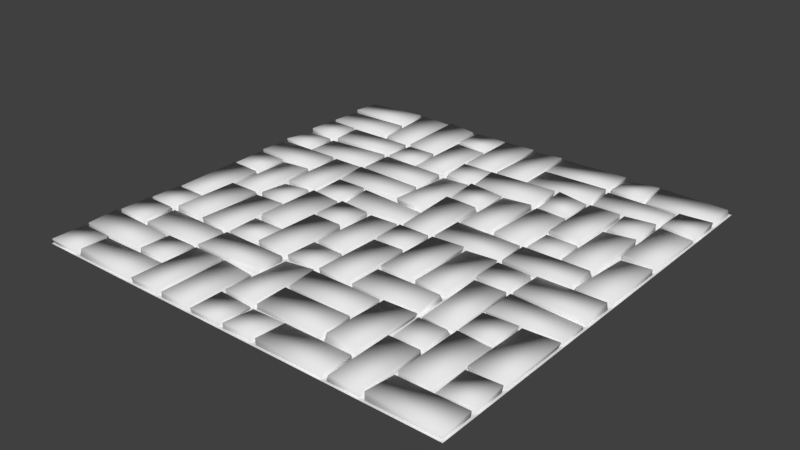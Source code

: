 # Source: Floor_4x4_LOD1.blend  (saved by Blender 2.79.0; exported with 4.5.12 LTS)
import bpy
from mathutils import Matrix  # noqa: F401  (used for matrix-valued properties, if any)

bpy.ops.wm.read_factory_settings(use_empty=True)
scene = bpy.context.scene
scene.name = 'Scene'

# ---- collections
col_collection_1 = bpy.data.collections.new('Collection 1'); scene.collection.children.link(col_collection_1)

# ---- world
world_world = bpy.data.worlds.new('World'); scene.world = world_world
world_world.color = (0.05088, 0.05088, 0.05088)
world_world.use_sun_shadow = False
world_world.sun_shadow_jitter_overblur = 0.0
world_world.cycles.sampling_method = 'MANUAL'

# ---- meshes
me_plane_001 = bpy.data.meshes.new('Plane.001')
me_plane_001.from_pydata([(-4.0, -4.0, 0.0), (4.0, -4.0, 0.0), (-4.0, 4.0, 0.0), (4.0, 4.0, 0.0)], [], [(0, 1, 3, 2)])
_uv = me_plane_001.uv_layers.new(name='UVMap')
_uv.uv.foreach_set('vector', [0.0001, 9.998e-05, 0.9999, 9.998e-05, 0.9999, 0.9999, 9.998e-05, 0.9999])
me_plane_001.use_remesh_preserve_volume = False
me_plane_001.use_remesh_preserve_attributes = False
me_plane_001.use_mirror_vertex_groups = False
me_plane_001.update()
me_plane = bpy.data.meshes.new('Plane')
me_plane.from_pydata([(-0.51, -0.51, 0.0), (-0.51, -0.01, 0.0), (-0.5113, 0.5113, 0.0), (-0.4894, -0.51, 0.0), (-0.01, 0.01, 0.0), (-0.009305, 0.9893, 0.0), (0.49, -0.51, 0.0), (0.49, 0.01, 0.0), (0.49, 0.51, 0.0), (-0.5113, 0.6554, 0.0), (-0.5113, 0.9887, 0.0), (-0.8221, 0.5113, 0.0), (-0.8446, 0.5113, 0.0), (-0.6779, 0.6779, 0.0), (-0.6779, 0.8446, 0.0), (-0.6779, 0.9887, 0.0), (-0.9887, 0.9887, 0.0), (-0.9887, 0.8446, 0.0), (-0.6779, 0.8221, 0.0), (-0.9887, 0.8221, 0.0), (-0.8221, 0.6554, 0.0), (-0.9887, 0.6779, 0.0), (-0.6554, 0.9887, 0.0), (-0.8446, 0.6554, 0.0), (-0.9887, 0.6554, 0.0), (-0.9887, 0.5113, 0.0), (-0.49, 0.49, 0.0), (-0.5113, 0.6779, 0.0), (-0.6554, 0.6779, 0.0), (-0.51, -0.8433, 0.0), (-0.51, -0.6767, 0.0), (-0.51, -0.1767, 0.0), (-0.49, 0.3433, 0.0), (-0.156, 0.9893, 0.0), (-0.3426, 0.9893, 0.0), (-0.1561, -0.51, 0.0), (-0.01, -0.3433, 0.0), (-0.01, 0.1767, 0.0), (0.51, 0.6767, 0.0), (0.49, 0.8433, 0.0), (0.49, -0.8433, 0.0), (0.49, -0.3433, 0.0), (0.49, 0.1567, 0.0), (-0.6767, -0.49, 0.0), (-0.8433, -0.49, 0.0), (-0.1767, -0.49, 0.0), (-0.3233, -0.49, 0.0), (-0.3433, 0.01, 0.0), (-0.009305, 0.676, 0.0), (0.3233, -0.51, 0.0), (0.1567, -0.49, 0.0), (0.1567, 0.01, 0.0), (0.3433, 0.51, 0.0), (0.8233, -0.49, 0.0), (0.6567, -0.49, 0.0), (0.8233, 0.01, 0.0), (0.8233, 0.51, 0.0), (0.6767, 0.1767, 0.0), (0.6567, 0.3433, 0.0), (0.8233, 0.1767, 0.0), (0.8433, 0.3433, 0.0), (0.6767, -0.1567, 0.0), (0.6767, -0.8233, 0.0), (0.8233, -0.8233, 0.0), (0.8433, -0.6567, 0.0), (0.1567, 0.3433, 0.0), (0.3233, 0.1767, 0.0), (0.1567, -0.1567, 0.0), (0.3233, -0.8233, 0.0), (0.3233, -0.6567, 0.0), (-0.1567, 0.1767, 0.0), (-0.1767, 0.3433, 0.0), (-0.3433, -0.3233, 0.0), (-0.3233, -0.1567, 0.0), (-0.1767, -0.1567, 0.0), (-0.1761, -0.6767, 0.0), (-0.3427, -0.6767, 0.0), (-0.8233, 0.3433, 0.0), (-0.6767, 0.1767, 0.0), (-0.8433, -0.3233, 0.0), (-0.8233, -0.1567, 0.0), (-0.6767, -0.1567, 0.0), (-0.8433, -0.6567, 0.0), (-0.6767, -0.8233, 0.0), (-0.6767, -0.6767, 0.0), (0.1567, 0.6767, 0.0), (-0.3426, 0.676, 0.0), (-0.176, 0.8226, 0.0), (0.6567, 0.8433, 0.0), (0.8233, 0.6767, 0.0), (-0.3226, 0.9893, 0.0), (-0.4893, 0.9893, 0.0), (-0.4893, 0.676, 0.0), (-0.3226, 0.8226, 0.0), (-0.176, 0.5093, 0.0), (-0.3226, 0.5093, 0.0), (-0.3226, 0.8426, 0.0), (-0.156, 0.676, 0.0), (-0.3426, 0.656, 0.0), (-0.01, 0.49, 0.0), (-0.176, 0.9893, 0.0), (-0.1767, 0.49, 0.0), (-0.156, 0.656, 0.0), (-0.176, 0.8426, 0.0), (-0.51, 0.3433, 0.0), (-0.009305, 0.656, 0.0), (-0.1567, 0.49, 0.0), (0.01, 0.3433, 0.0), (0.01, 0.51, 0.0), (-0.01, 0.1567, 0.0), (-0.1767, 0.3233, 0.0), (-0.1767, 0.1767, 0.0), (-0.009305, 0.5093, 0.0), (-0.156, 0.5093, 0.0), (0.01, 0.6767, 0.0), (-0.4893, 0.5093, 0.0), (-0.4893, 0.656, 0.0), (-0.3426, 0.5093, 0.0), (-0.51, 0.3233, 0.0), (-0.51, 0.49, 0.0), (-0.8433, 0.3433, 0.0), (-0.8233, 0.49, 0.0), (-0.6767, 0.3233, 0.0), (-0.99, 0.49, 0.0), (-0.8433, 0.49, 0.0), (-0.99, 0.3433, 0.0), (-0.99, 0.3233, 0.0), (-0.6767, 0.1567, 0.0), (-0.99, 0.1767, 0.0), (-0.6567, 0.3233, 0.0), (-0.8233, 0.1567, 0.0), (-0.8433, 0.01, 0.0), (-0.8433, 0.1567, 0.0), (-0.6567, -0.01, 0.0), (-0.8433, -0.0113, 0.0), (-0.6767, -0.1767, 0.0), (-0.99, 0.01, 0.0), (-0.99, 0.1567, 0.0), (-0.99, -0.01, 0.0), (-0.8233, -0.1767, 0.0), (-0.99, -0.3233, 0.0), (-0.8433, -0.3433, 0.0), (-0.99, -0.49, 0.0), (-0.99, -0.3433, 0.0), (-0.8233, -0.49, 0.0), (-0.8433, -0.51, 0.0), (-0.6567, -0.1767, 0.0), (-0.8233, -0.51, 0.0), (-0.99, -0.6567, 0.0), (-0.99, -0.51, 0.0), (-0.99, -0.6767, 0.0), (-0.99, -0.8233, 0.0), (-0.6567, -0.6767, 0.0), (-0.8433, -0.8433, 0.0), (-0.8233, -0.6567, 0.0), (-0.99, -0.99, 0.0), (-0.99, -0.8433, 0.0), (-0.8433, -0.99, 0.0), (-0.8233, -0.8433, 0.0), (-0.51, -0.99, 0.0), (-0.51, -0.8233, 0.0), (-0.8233, -0.99, 0.0), (-0.6567, -0.8233, 0.0), (-0.1761, -0.99, 0.0), (-0.51, -0.6567, 0.0), (-0.3427, -0.99, 0.0), (-0.51, -0.49, 0.0), (-0.6567, -0.49, 0.0), (-0.49, -0.49, 0.0), (-0.49, -0.3233, 0.0), (-0.51, -0.1567, 0.0), (-0.6567, -0.1567, 0.0), (-0.51, 0.01, 0.0), (-0.6567, 0.01, 0.0), (-0.49, 0.01, 0.0), (-0.49, 0.1767, 0.0), (-0.49, 0.3233, 0.0), (-0.49, 0.1567, 0.0), (-0.3433, 0.1567, 0.0), (-0.3233, 0.01, 0.0), (-0.49, -0.01, 0.0), (-0.3233, 0.1567, 0.0), (-0.01, -0.01, 0.0), (-0.1767, -0.01, 0.0), (-0.3233, -0.01, 0.0), (-0.1567, -0.01, 0.0), (-0.3433, -0.01, 0.0), (-0.1767, -0.1767, 0.0), (-0.49, -0.3433, 0.0), (-0.3233, -0.1767, 0.0), (-0.4894, -0.6767, 0.0), (-0.3433, -0.49, 0.0), (-0.3433, -0.3433, 0.0), (-0.1567, -0.3433, 0.0), (-0.4894, -0.99, 0.0), (-0.3227, -0.99, 0.0), (-0.4894, -0.6567, 0.0), (-0.3227, -0.6767, 0.0), (-0.1561, -0.99, 0.0), (-0.1561, -0.8433, 0.0), (-0.009405, -0.8433, 0.0), (-0.009405, -0.99, 0.0), (-0.1561, -0.8233, 0.0), (-0.009405, -0.51, 0.0), (-0.1761, -0.51, 0.0), (-0.009405, -0.8233, 0.0), (-0.1761, -0.6567, 0.0), (0.01, -0.6567, 0.0), (-0.01, -0.49, 0.0), (0.01, -0.8233, 0.0), (-0.1567, -0.49, 0.0), (0.01, -0.49, 0.0), (-0.01, -0.3233, 0.0), (-0.1567, -0.3233, 0.0), (0.01, -0.1567, 0.0), (0.01, 0.01, 0.0), (0.1567, 0.99, 0.0), (0.01, 0.99, 0.0), (0.01, 0.6567, 0.0), (0.1767, 0.8433, 0.0), (0.1767, 0.6767, 0.0), (0.51, 0.8433, 0.0), (0.49, 0.99, 0.0), (0.1767, 0.8233, 0.0), (0.1767, 0.99, 0.0), (0.6567, 0.99, 0.0), (0.51, 0.8233, 0.0), (0.51, 0.99, 0.0), (0.6767, 0.8433, 0.0), (0.99, 0.8433, 0.0), (0.99, 0.99, 0.0), (0.6767, 0.99, 0.0), (0.8233, 0.8233, 0.0), (0.49, 0.6767, 0.0), (0.49, 0.8233, 0.0), (0.8233, 0.6567, 0.0), (0.8433, 0.8233, 0.0), (0.6567, 0.6567, 0.0), (0.49, 0.6567, 0.0), (0.3433, 0.6567, 0.0), (0.49, 0.49, 0.0), (0.51, 0.6567, 0.0), (0.3233, 0.51, 0.0), (0.3233, 0.6567, 0.0), (0.1567, 0.49, 0.0), (0.01, 0.49, 0.0), (0.3233, 0.49, 0.0), (0.01, 0.3233, 0.0), (0.1767, 0.49, 0.0), (0.1567, 0.3233, 0.0), (0.1767, 0.01, 0.0), (0.01, -0.01, 0.0), (0.1767, 0.1767, 0.0), (0.3433, 0.49, 0.0), (0.1767, 0.1567, 0.0), (0.49, -0.01, 0.0), (0.49, 0.1767, 0.0), (0.3233, -0.01, 0.0), (0.1567, -0.01, 0.0), (0.3433, 0.1767, 0.0), (0.01, -0.1767, 0.0), (0.1767, -0.01, 0.0), (0.1567, -0.1767, 0.0), (0.01, -0.51, 0.0), (0.1767, -0.3433, 0.0), (0.01, -0.6767, 0.0), (0.1767, -0.49, 0.0), (0.3433, -0.51, 0.0), (0.3233, -0.6767, 0.0), (0.01, -0.8433, 0.0), (0.1567, -0.8433, 0.0), (0.1567, -0.99, 0.0), (0.1767, -0.8433, 0.0), (0.49, -0.99, 0.0), (0.49, -0.8233, 0.0), (0.1767, -0.99, 0.0), (0.3433, -0.8233, 0.0), (0.51, -0.6567, 0.0), (0.49, -0.49, 0.0), (0.51, -0.49, 0.0), (0.49, -0.3233, 0.0), (0.1767, -0.3233, 0.0), (0.3233, -0.3233, 0.0), (0.3433, -0.01, 0.0), (0.3433, -0.3233, 0.0), (0.51, -0.1567, 0.0), (0.51, 0.01, 0.0), (0.51, 0.3433, 0.0), (0.51, 0.1767, 0.0), (0.51, 0.3233, 0.0), (0.6767, 0.51, 0.0), (0.6767, 0.6567, 0.0), (0.6767, 0.49, 0.0), (0.8433, 0.6767, 0.0), (0.8433, 0.6567, 0.0), (0.99, 0.6767, 0.0), (0.99, 0.8233, 0.0), (0.99, 0.3433, 0.0), (0.99, 0.6567, 0.0), (0.8233, 0.49, 0.0), (0.6567, 0.3233, 0.0), (0.6567, 0.1767, 0.0), (0.8433, 0.3233, 0.0), (0.8233, 0.1567, 0.0), (0.51, 0.1567, 0.0), (0.6767, -0.01, 0.0), (0.51, -0.01, 0.0), (0.8433, 0.01, 0.0), (0.99, 0.01, 0.0), (0.99, 0.3233, 0.0), (0.99, -0.1567, 0.0), (0.99, -0.01, 0.0), (0.6567, -0.01, 0.0), (0.6567, -0.1567, 0.0), (0.51, -0.1767, 0.0), (0.6567, -0.1767, 0.0), (0.6767, -0.49, 0.0), (0.51, -0.51, 0.0), (0.6767, -0.3233, 0.0), (0.6767, -0.1767, 0.0), (0.6767, -0.3433, 0.0), (0.99, -0.3233, 0.0), (0.99, -0.1767, 0.0), (0.8233, -0.3433, 0.0), (0.6767, -0.51, 0.0), (0.8433, -0.3433, 0.0), (0.99, -0.6567, 0.0), (0.8233, -0.51, 0.0), (0.99, -0.3433, 0.0), (0.6567, -0.51, 0.0), (0.6567, -0.6567, 0.0), (0.8433, -0.6767, 0.0), (0.51, -0.6767, 0.0), (0.01, -0.9895, 0.0), (0.6567, -0.6767, 0.0), (0.6567, -0.99, 0.0), (0.51, -0.99, 0.0), (0.6767, -0.8433, 0.0), (0.99, -0.99, 0.0), (0.99, -0.8433, 0.0), (0.6767, -0.99, 0.0), (0.8433, -0.8233, 0.0), (0.99, -0.8233, 0.0), (0.99, -0.6767, 0.0), (-0.9882, -0.8421, 0.02628), (-0.9871, -1.003, 0.02702), (0.997, -0.9971, 0.02227), (0.9833, 0.8522, 0.02379), (0.9824, 0.9959, 0.01973), (-0.6854, 0.9849, 0.03304), (-0.9944, 0.9904, 0.01605), (-0.99, 0.6565, 0.02515), (-0.9865, 0.5088, 0.03283), (-0.9901, 0.1588, 0.0239), (-0.9866, -0.003327, 0.02322), (-0.989, -0.3437, 0.0234), (-0.9902, -0.4898, 0.02473), (-0.5083, -0.9916, 0.02514), (-0.01162, -0.5048, 0.02195), (0.4909, -0.9971, 0.01593), (0.9906, -0.6654, 0.01905), (0.9953, -0.1592, 0.02684), (0.9836, -0.007269, 0.02783), (0.9839, 0.3367, 0.0264), (0.661, 0.9951, 0.02684), (0.5004, 0.9933, 0.01475), (0.1554, 0.9916, 0.02941), (0.01346, 0.989, 0.02024), (-0.4796, 0.6451, 0.02724), (-0.4901, 0.5083, 0.02684), (-0.5109, 0.9887, 0.02587), (-0.6638, 0.9847, 0.03219), (-0.9902, 0.8438, 0.02892), (-0.9831, 0.8191, 0.02337), (-0.9888, 0.6776, 0.02523), (-0.8488, 0.4832, 0.02369), (-0.9846, 0.4919, 0.01534), (-0.6702, 0.8519, 0.02973), (-0.6788, 0.6757, 0.02113), (-0.6763, 0.8267, 0.02751), (-0.8212, 0.5098, 0.02343), (-0.8297, 0.6541, 0.02198), (-0.8453, 0.506, 0.02128), (-0.8446, 0.6554, 0.025), (-0.5029, 0.5199, 0.03239), (-0.5111, 0.6552, 0.025), (-0.5066, 0.6722, 0.01454), (-0.6459, 0.6848, 0.02686), (-0.3336, 0.5034, 0.03114), (-0.9852, -0.5112, 0.03091), (-0.9974, -0.6525, 0.02456), (-0.9954, -0.6799, 0.03242), (-0.9899, -0.8232, 0.02833), (0.5195, -0.9908, 0.02921), (0.6618, -0.9977, 0.02801), (0.675, -0.987, 0.03462), (0.9957, 0.65, 0.01682), (0.9989, 0.6756, 0.02355), (0.9903, 0.8363, 0.02406), (-0.9908, 0.3342, 0.0337), (-0.9896, 0.3214, 0.02491), (-0.9969, 0.1792, 0.02603), (-0.9904, -0.009779, 0.02482), (-0.9923, -0.3277, 0.0178), (-0.8436, -0.9975, 0.02034), (-0.8145, -0.9856, 0.03547), (-0.001534, -0.9899, 0.0231), (-0.004603, -0.8427, 0.0154), (0.000572, -0.828, 0.02793), (0.1703, -0.985, 0.02359), (0.9907, -0.8407, 0.02386), (0.9947, -0.8158, 0.02265), (0.9922, -0.6716, 0.02918), (0.9968, -0.335, 0.0245), (0.9958, -0.3176, 0.02011), (0.9902, -0.1846, 0.01463), (0.995, 0.01268, 0.02565), (0.9914, 0.318, 0.02642), (0.6721, 0.9885, 0.0291), (0.4892, 1.001, 0.02476), (0.1692, 0.9904, 0.02484), (-0.4938, 0.9946, 0.03568), (-0.4955, 0.6709, 0.02671), (-0.5087, 0.4959, 0.02773), (-0.8209, 0.4797, 0.02055), (-0.008562, 0.509, 0.02607), (-0.1431, 0.5151, 0.02844), (-0.1745, 0.51, 0.02544), (-0.328, 0.5047, 0.02056), (-0.355, 0.9831, 0.02701), (-0.3422, 0.6805, 0.01972), (-0.1662, 0.8114, 0.02671), (-0.321, 0.8192, 0.02698), (-0.003818, 0.994, 0.02636), (-0.1578, 0.9881, 0.02595), (-0.006049, 0.6887, 0.02317), (-0.1555, 0.6785, 0.02602), (-0.4933, 0.3435, 0.0228), (-0.4897, 0.494, 0.02457), (-0.1767, 0.4858, 0.02634), (-0.1761, 0.3331, 0.02344), (-0.01366, 0.4855, 0.02349), (-0.0127, 0.1727, 0.03139), (-0.1554, 0.4924, 0.01131), (-0.1603, 0.1694, 0.03013), (-0.00142, 0.6499, 0.03091), (-0.1585, 0.6542, 0.02589), (-0.1679, 0.9932, 0.02248), (-0.3263, 0.9897, 0.02395), (-0.1755, 0.8495, 0.02183), (-0.3255, 0.8373, 0.0329), (-0.3431, 0.6558, 0.02544), (-0.5109, 0.3435, 0.02239), (-0.8282, 0.3393, 0.01939), (-0.8348, 0.341, 0.02127), (-0.6666, 0.1813, 0.02813), (-0.6783, 0.3235, 0.02601), (-0.8277, 0.1514, 0.01675), (-0.6755, 0.1513, 0.02747), (-0.8215, -0.1659, 0.0201), (-0.6751, -0.1558, 0.0241), (-0.8452, -0.01303, 0.02306), (-0.8516, 0.006271, 0.0259), (-0.8426, 0.156, 0.02339), (-0.8443, -0.3213, 0.0253), (-0.8451, -0.4936, 0.02204), (-0.8432, -0.3436, 0.02445), (-0.6774, -0.4895, 0.0254), (-0.817, -0.4899, 0.03671), (-0.8208, -0.1768, 0.02961), (-0.6751, -0.1764, 0.03013), (-0.8468, -0.5086, 0.02854), (-0.835, -0.6503, 0.02649), (-0.6776, -0.8255, 0.02359), (-0.6647, -0.6853, 0.0254), (-0.8492, -0.8395, 0.02464), (-0.5056, -0.8376, 0.01624), (-0.8324, -0.8451, 0.01997), (-0.5106, -0.8229, 0.0243), (-0.5088, -0.6765, 0.02535), (-0.6548, -0.8203, 0.02558), (-0.6554, -0.675, 0.02164), (-0.5109, -0.6565, 0.02407), (-0.5201, -0.5139, 0.02451), (-0.8245, -0.5061, 0.01876), (-0.8197, -0.6546, 0.02351), (-0.5091, -0.4893, 0.02411), (-0.5091, -0.1784, 0.02674), (-0.6703, -0.4875, 0.02599), (-0.6555, -0.1871, 0.02518), (-0.517, -0.1696, 0.02393), (-0.5098, -0.01944, 0.03445), (-0.6548, -0.01578, 0.01613), (-0.6603, -0.1524, 0.02452), (-0.4993, 0.01406, 0.02726), (-0.511, 0.3218, 0.02522), (-0.6561, 0.009211, 0.02504), (-0.6565, 0.3232, 0.02265), (-0.4875, 0.1761, 0.02296), (-0.4995, 0.3175, 0.03016), (-0.1757, 0.1852, 0.03059), (-0.1752, 0.3205, 0.02417), (-0.3416, 0.01166, 0.02555), (-0.4904, 0.00995, 0.01848), (-0.4837, 0.158, 0.0276), (-0.3445, 0.1626, 0.02505), (-0.01989, 0.02047, 0.02094), (-0.01588, 0.1515, 0.01307), (-0.3121, 0.007958, 0.02158), (-0.3227, 0.154, 0.02461), (-0.1766, -0.008243, 0.02512), (-0.3202, -0.002971, 0.03013), (-0.3248, -0.1533, 0.03139), (-0.1789, -0.1543, 0.0207), (-0.4818, -0.01066, 0.03555), (-0.3423, -0.01045, 0.02387), (-0.4906, -0.3156, 0.03384), (-0.3444, -0.3218, 0.02515), (-0.1822, -0.4891, 0.0235), (-0.3289, -0.4899, 0.03444), (-0.3242, -0.1739, 0.03148), (-0.1805, -0.1732, 0.02933), (-0.3489, -0.4988, 0.02169), (-0.4859, -0.5015, 0.02927), (-0.5028, -0.3415, 0.02005), (-0.3354, -0.3461, 0.02373), (-0.3432, -0.9888, 0.0248), (-0.4992, -0.9922, 0.02193), (-0.4881, -0.6773, 0.02581), (-0.3418, -0.6765, 0.02686), (-0.1722, -0.9871, 0.02138), (-0.3232, -0.9898, 0.0249), (-0.1727, -0.685, 0.02004), (-0.3242, -0.6768, 0.02544), (-0.1597, -0.994, 0.01983), (-0.1551, -0.8442, 0.02408), (-0.1534, -0.5131, 0.01078), (-0.1572, -0.8239, 0.02367), (-0.4907, -0.5104, 0.02643), (-0.1817, -0.5074, 0.02258), (-0.4914, -0.6679, 0.03393), (-0.1713, -0.6524, 0.03594), (-0.01496, -0.4853, 0.02349), (-0.01184, -0.3451, 0.02222), (-0.1659, -0.491, 0.02479), (-0.1661, -0.3386, 0.01981), (-0.00889, -0.01078, 0.02414), (-0.008638, -0.33, 0.03046), (-0.1474, -0.01396, 0.02167), (-0.1552, -0.3257, 0.02639), (0.007439, 0.6808, 0.02321), (0.1645, 0.6774, 0.02587), (0.4899, 0.8502, 0.025), (0.1716, 0.8391, 0.02107), (0.5077, 0.8423, 0.02869), (0.6594, 0.8468, 0.02487), (0.6796, 0.8375, 0.01791), (0.5141, 0.683, 0.02355), (0.5079, 0.8128, 0.02461), (0.814, 0.6783, 0.03365), (0.8272, 0.8299, 0.0136), (0.4973, 0.6721, 0.03044), (0.4873, 0.827, 0.02958), (0.1684, 0.6773, 0.01933), (0.1745, 0.8253, 0.02447), (0.4914, 0.4973, 0.02213), (0.4968, 0.6521, 0.02288), (0.3506, 0.5011, 0.01948), (0.3499, 0.6672, 0.03263), (0.008974, 0.5125, 0.0251), (-0.001609, 0.6502, 0.03142), (0.325, 0.516, 0.02395), (0.3326, 0.657, 0.03596), (0.01075, 0.3425, 0.0245), (-0.002327, 0.4967, 0.02917), (0.1688, 0.4896, 0.02016), (0.1572, 0.3424, 0.02449), (0.1563, 0.01029, 0.02527), (0.009267, 0.01132, 0.02188), (-0.0004182, 0.316, 0.03224), (0.1485, 0.3194, 0.02709), (0.3194, 0.4929, 0.02615), (0.1743, 0.4921, 0.01443), (0.1851, 0.1733, 0.02681), (0.3273, 0.1685, 0.03259), (0.4937, 0.002272, 0.02147), (0.4896, 0.1564, 0.0246), (0.174, 0.009943, 0.02468), (0.1737, 0.1637, 0.02448), (0.008099, -0.1557, 0.02624), (0.01165, -0.01597, 0.03098), (0.1558, -0.01046, 0.0266), (0.1577, -0.1505, 0.02713), (0.1571, -0.4897, 0.0248), (0.004341, -0.4911, 0.02717), (0.01061, -0.1762, 0.02564), (0.1584, -0.1744, 0.02869), (0.01178, -0.6564, 0.02669), (-0.002673, -0.5176, 0.02682), (0.3263, -0.5109, 0.02161), (0.3224, -0.6569, 0.02389), (0.006226, -0.8203, 0.02171), (0.008897, -0.677, 0.02771), (0.3279, -0.8323, 0.02149), (0.3299, -0.6751, 0.02946), (0.1455, -0.9868, 0.03288), (0.1652, -0.8399, 0.01464), (0.01941, -0.8504, 0.0185), (0.4887, -0.844, 0.01953), (0.1724, -0.8422, 0.01706), (0.4972, -0.5008, 0.02338), (0.4899, -0.825, 0.02757), (0.3453, -0.5071, 0.02343), (0.3478, -0.8139, 0.03493), (0.4948, -0.4818, 0.02142), (0.4853, -0.3534, 0.0292), (0.1754, -0.4929, 0.02299), (0.1792, -0.347, 0.02375), (0.3315, -0.002406, 0.03162), (0.1776, -0.009735, 0.0282), (0.1693, -0.3182, 0.02535), (0.3206, -0.3236, 0.02602), (0.4897, 0.001697, 0.02427), (0.4887, -0.3245, 0.02548), (0.3433, -0.00477, 0.01892), (0.3433, -0.3229, 0.02489), (0.4926, 0.4904, 0.01625), (0.4899, 0.1748, 0.02863), (0.35, 0.4889, 0.02129), (0.3504, 0.1789, 0.03167), (0.5054, 0.3494, 0.02227), (0.5113, 0.6564, 0.02388), (0.6511, 0.3325, 0.0278), (0.6567, 0.6567, 0.0252), (0.8233, 0.5094, 0.02492), (0.6876, 0.5127, 0.02776), (0.6756, 0.6576, 0.0226), (0.824, 0.6565, 0.03376), (0.8419, 0.6776, 0.02654), (0.8439, 0.823, 0.02435), (0.8429, 0.3537, 0.02387), (0.8431, 0.6539, 0.02408), (0.823, 0.4937, 0.02863), (0.6759, 0.4842, 0.01784), (0.6758, 0.1766, 0.02258), (0.8219, 0.1785, 0.02579), (0.517, 0.1754, 0.02542), (0.5151, 0.3123, 0.01948), (0.6553, 0.1735, 0.02163), (0.6566, 0.3177, 0.01569), (0.5083, 0.00979, 0.03061), (0.504, 0.1575, 0.02503), (0.8222, 0.002042, 0.03338), (0.8115, 0.1592, 0.0255), (0.8385, 0.01129, 0.0281), (0.8528, 0.3194, 0.01722), (0.6796, -0.004128, 0.02309), (0.675, -0.1575, 0.02383), (0.5057, -0.1521, 0.02892), (0.5082, -0.02055, 0.03076), (0.6482, -0.003354, 0.01657), (0.6572, -0.1558, 0.02383), (0.6617, -0.4998, 0.0164), (0.5184, -0.4961, 0.01592), (0.5105, -0.1759, 0.022), (0.6586, -0.1785, 0.0261), (0.009879, -0.9905, 0.02423), (0.6802, -0.3346, 0.02926), (0.6762, -0.1766, 0.02526), (0.8238, -0.5007, 0.03122), (0.6742, -0.4878, 0.02339), (0.6787, -0.3526, 0.02839), (0.8271, -0.341, 0.02722), (0.8408, -0.3442, 0.02431), (0.836, -0.6542, 0.02788), (0.8315, -0.5115, 0.02264), (0.6825, -0.5091, 0.03153), (0.6768, -0.8228, 0.02529), (0.8204, -0.8275, 0.02343), (0.5208, -0.6576, 0.01758), (0.5067, -0.5069, 0.0139), (0.6439, -0.5178, 0.0241), (0.6567, -0.6566, 0.02525), (0.5105, -0.6767, 0.02447), (0.6563, -0.6795, 0.02629), (0.6769, -0.8406, 0.0206), (0.8368, -0.8285, 0.01473), (0.8399, -0.6728, 0.02306)], [], [(354, 462, 463, 353), (480, 478, 479, 481), (430, 429, 421, 422), (554, 555, 364, 365), (488, 486, 487, 489), (357, 476, 477, 405), (458, 457, 459, 460), (658, 661, 660, 659), (401, 455, 456, 400), (390, 472, 471, 389), (501, 499, 498, 500), (619, 620, 621, 618), (375, 376, 399, 454), (608, 609, 409, 359), (519, 518, 521, 520), (346, 410, 685, 395), (475, 344, 345, 404), (575, 574, 573, 576), (578, 577, 580, 579), (372, 377, 349, 350), (624, 625, 623, 622), (437, 440, 439, 438), (493, 490, 491, 492), (587, 585, 586, 588), (667, 414, 415, 668), (563, 561, 562, 564), (209, 68, 603, 601), (91, 92, 422, 421), (179, 4, 506, 508), (57, 59, 645, 644), (289, 288, 646, 647), (301, 300, 649, 648), (174, 47, 502, 503), (288, 301, 648, 646), (177, 174, 503, 504), (300, 289, 647, 649), (47, 178, 505, 502), (151, 83, 473, 392), (178, 177, 504, 505), (304, 286, 650, 651), (4, 109, 507, 506), (268, 265, 602, 604), (55, 303, 653, 652), (163, 75, 532, 530), (181, 179, 508, 509), (84, 150, 391, 474), (307, 308, 416, 654), (332, 336, 393, 683), (183, 184, 511, 510), (184, 73, 512, 511), (309, 302, 655, 417), (74, 183, 510, 513), (232, 226, 558, 560), (73, 74, 513, 512), (59, 299, 642, 645), (305, 61, 657, 656), (186, 180, 514, 515), (40, 272, 609, 608), (61, 310, 361, 657), (306, 285, 658, 659), (312, 306, 659, 660), (169, 72, 517, 516), (313, 312, 660, 661), (46, 45, 518, 519), (285, 313, 661, 658), (311, 305, 656, 362), (279, 54, 662, 663), (286, 55, 652, 650), (189, 46, 519, 520), (45, 187, 521, 518), (187, 189, 520, 521), (168, 191, 522, 523), (156, 155, 345, 344), (315, 314, 664, 665), (188, 168, 523, 524), (318, 321, 414, 667), (333, 271, 605, 666), (191, 192, 525, 522), (229, 230, 348, 347), (319, 318, 667, 668), (192, 188, 524, 525), (15, 16, 350, 349), (314, 279, 663, 664), (194, 165, 526, 527), (24, 25, 352, 351), (94, 87, 431, 427), (108, 242, 571, 569), (137, 136, 354, 353), (143, 142, 356, 355), (76, 190, 528, 529), (190, 194, 527, 528), (316, 53, 669, 670), (161, 159, 357, 405), (320, 316, 670, 671), (165, 76, 529, 526), (53, 323, 672, 669), (195, 163, 530, 531), (205, 203, 358, 408), (323, 320, 671, 672), (75, 197, 533, 532), (310, 311, 362, 361), (230, 231, 418, 348), (302, 307, 654, 655), (175, 111, 500, 498), (328, 325, 673, 413), (282, 257, 618, 621), (225, 227, 365, 364), (216, 217, 367, 366), (64, 326, 360, 674), (116, 115, 369, 368), (327, 324, 676, 675), (198, 201, 406, 534), (10, 22, 371, 370), (172, 118, 495, 494), (200, 199, 535, 407), (16, 17, 372, 350), (199, 198, 534, 535), (19, 21, 374, 373), (35, 202, 537, 536), (203, 35, 536, 358), (124, 123, 376, 375), (202, 205, 408, 537), (17, 14, 377, 372), (62, 63, 678, 677), (180, 169, 516, 514), (14, 15, 349, 377), (317, 277, 679, 680), (21, 13, 378, 374), (329, 317, 680, 681), (303, 304, 651, 653), (18, 19, 373, 379), (330, 329, 681, 682), (20, 11, 380, 381), (277, 330, 682, 679), (3, 196, 540, 538), (25, 12, 382, 352), (269, 333, 666, 607), (339, 337, 685, 410), (12, 23, 383, 382), (109, 181, 509, 507), (23, 24, 351, 383), (206, 204, 539, 541), (2, 9, 385, 384), (297, 298, 396, 363), (208, 36, 543, 542), (11, 2, 384, 380), (210, 208, 542, 544), (9, 20, 381, 385), (334, 332, 683, 684), (193, 210, 544, 545), (13, 18, 379, 378), (337, 340, 395, 685), (36, 193, 545, 543), (27, 10, 370, 386), (85, 216, 366, 551), (267, 276, 613, 612), (22, 28, 387, 371), (28, 27, 386, 387), (331, 341, 686, 687), (182, 185, 548, 546), (115, 117, 388, 369), (341, 342, 411, 686), (217, 114, 550, 367), (149, 148, 390, 389), (343, 331, 687, 412), (150, 151, 392, 391), (213, 212, 547, 549), (336, 335, 394, 393), (219, 39, 552, 553), (212, 182, 546, 547), (295, 296, 398, 397), (123, 125, 399, 376), (114, 85, 551, 550), (126, 128, 401, 400), (39, 222, 419, 552), (138, 140, 403, 402), (224, 219, 553, 420), (155, 157, 404, 345), (54, 315, 665, 662), (201, 200, 407, 406), (227, 221, 554, 365), (88, 225, 364, 555), (221, 88, 555, 554), (338, 339, 410, 346), (231, 228, 556, 418), (342, 343, 412, 411), (146, 167, 488, 489), (321, 322, 415, 414), (226, 38, 557, 558), (129, 173, 496, 497), (89, 232, 560, 559), (335, 334, 684, 394), (326, 328, 413, 360), (340, 338, 346, 395), (283, 284, 625, 624), (233, 234, 562, 561), (119, 121, 424, 423), (223, 220, 563, 564), (58, 237, 633, 632), (139, 144, 468, 469), (72, 186, 515, 517), (113, 112, 425, 426), (95, 94, 427, 428), (8, 238, 566, 565), (34, 91, 421, 429), (52, 8, 565, 567), (92, 86, 430, 422), (239, 52, 567, 568), (247, 215, 578, 579), (238, 239, 568, 566), (275, 273, 359, 409), (87, 93, 432, 431), (218, 108, 569, 570), (280, 255, 622, 623), (50, 262, 596, 593), (242, 243, 572, 571), (266, 278, 614, 616), (5, 33, 434, 433), (245, 107, 573, 574), (324, 62, 677, 676), (244, 245, 574, 575), (65, 244, 575, 576), (97, 48, 435, 436), (107, 65, 576, 573), (32, 71, 440, 437), (215, 51, 577, 578), (33, 97, 436, 434), (26, 32, 437, 438), (322, 319, 668, 415), (222, 224, 420, 419), (71, 101, 439, 440), (249, 247, 579, 580), (93, 95, 428, 432), (246, 248, 582, 581), (106, 70, 444, 443), (241, 287, 630, 631), (77, 104, 452, 453), (99, 106, 443, 441), (250, 7, 585, 587), (252, 66, 584, 583), (7, 42, 586, 585), (70, 37, 442, 444), (66, 246, 581, 584), (112, 105, 445, 425), (105, 102, 446, 445), (254, 250, 587, 588), (102, 113, 426, 446), (260, 211, 594, 595), (100, 90, 448, 447), (96, 103, 449, 450), (251, 214, 589, 590), (103, 100, 447, 449), (258, 251, 590, 591), (90, 96, 450, 448), (67, 258, 591, 592), (98, 116, 368, 451), (214, 67, 592, 589), (117, 98, 451, 388), (211, 50, 593, 594), (104, 119, 423, 452), (128, 78, 455, 401), (121, 77, 453, 424), (29, 158, 477, 476), (42, 254, 588, 586), (120, 124, 375, 454), (262, 260, 595, 596), (125, 120, 454, 399), (263, 207, 597, 598), (78, 122, 456, 455), (207, 69, 600, 597), (130, 80, 459, 457), (274, 6, 610, 611), (69, 49, 599, 600), (248, 252, 583, 582), (81, 127, 458, 460), (265, 209, 601, 602), (294, 60, 640, 641), (68, 268, 604, 603), (127, 130, 457, 458), (38, 89, 559, 557), (204, 3, 538, 539), (80, 81, 460, 459), (134, 138, 402, 461), (271, 270, 606, 605), (136, 131, 462, 354), (270, 269, 607, 606), (131, 132, 463, 462), (273, 40, 608, 359), (132, 137, 353, 463), (272, 275, 409, 609), (79, 134, 461, 464), (185, 213, 549, 548), (140, 79, 464, 403), (142, 44, 465, 356), (63, 327, 675, 678), (44, 141, 466, 465), (141, 143, 355, 466), (6, 267, 612, 610), (144, 43, 467, 468), (86, 34, 429, 430), (110, 176, 499, 501), (276, 274, 611, 613), (243, 218, 570, 572), (278, 41, 615, 614), (49, 263, 598, 599), (135, 139, 469, 470), (145, 149, 389, 471), (264, 266, 616, 617), (82, 145, 471, 472), (234, 223, 564, 562), (148, 82, 472, 390), (83, 84, 474, 473), (257, 261, 619, 618), (101, 26, 438, 439), (154, 164, 482, 485), (41, 264, 617, 615), (122, 126, 400, 456), (157, 153, 475, 404), (281, 282, 621, 620), (153, 156, 344, 475), (325, 64, 674, 673), (159, 29, 476, 357), (158, 161, 405, 477), (255, 283, 624, 622), (51, 249, 580, 577), (220, 233, 561, 563), (160, 30, 479, 478), (284, 280, 623, 625), (152, 162, 480, 481), (0, 147, 484, 483), (162, 160, 478, 480), (30, 152, 481, 479), (240, 253, 628, 626), (164, 0, 483, 482), (166, 31, 487, 486), (253, 259, 629, 628), (259, 256, 627, 629), (147, 154, 485, 484), (43, 135, 470, 467), (256, 240, 626, 627), (308, 309, 417, 416), (228, 229, 347, 556), (287, 58, 632, 630), (167, 166, 486, 488), (237, 241, 631, 633), (48, 5, 433, 435), (290, 56, 634, 635), (291, 290, 635, 636), (31, 146, 489, 487), (56, 235, 637, 634), (170, 1, 491, 490), (235, 291, 636, 637), (1, 133, 492, 491), (236, 293, 638, 639), (133, 171, 493, 492), (293, 295, 397, 638), (171, 170, 490, 493), (296, 236, 639, 398), (37, 99, 441, 442), (261, 281, 620, 619), (60, 297, 363, 640), (173, 172, 494, 496), (197, 195, 531, 533), (298, 294, 641, 396), (299, 292, 643, 642), (118, 129, 497, 495), (196, 206, 541, 540), (176, 175, 498, 499), (111, 110, 501, 500), (292, 57, 644, 643), (589, 592, 591, 590), (407, 535, 534, 406), (633, 631, 630, 632), (544, 542, 543, 545), (496, 494, 495, 497), (449, 447, 448, 450), (650, 652, 653, 651), (388, 451, 368, 369), (670, 669, 672, 671), (607, 666, 605, 606), (443, 444, 442, 441), (453, 452, 423, 424), (582, 583, 584, 581), (508, 506, 507, 509), (557, 559, 560, 558), (435, 433, 434, 436), (640, 363, 396, 641), (525, 524, 523, 522), (637, 636, 635, 634), (674, 360, 413, 673), (485, 482, 483, 484), (394, 684, 683, 393), (548, 549, 547, 546), (419, 420, 553, 552), (398, 639, 638, 397), (646, 648, 649, 647), (538, 540, 541, 539), (665, 664, 663, 662), (604, 602, 601, 603), (512, 513, 510, 511), (526, 529, 528, 527), (371, 387, 386, 370), (515, 514, 516, 517), (681, 680, 679, 682), (657, 361, 362, 656), (567, 565, 566, 568), (530, 532, 533, 531), (556, 347, 348, 418), (686, 411, 412, 687), (385, 381, 380, 384), (474, 391, 392, 473), (383, 351, 352, 382), (569, 571, 572, 570), (379, 373, 374, 378), (642, 643, 644, 645), (594, 593, 596, 595), (616, 614, 615, 617), (425, 445, 446, 426), (626, 628, 629, 627), (427, 431, 432, 428), (503, 502, 505, 504), (597, 600, 599, 598), (468, 467, 470, 469), (366, 367, 550, 551), (612, 613, 611, 610), (654, 416, 417, 655), (356, 465, 466, 355), (403, 464, 461, 402), (676, 677, 678, 675), (358, 536, 537, 408)])
me_plane.polygons.foreach_set('use_smooth', [True] * 430)
_uv = me_plane.uv_layers.new(name='UVMap')
_uv.uv.foreach_set('vector', [0.1341, 0.6797, 0.1906, 0.6848, 0.1931, 0.7476, 0.1313, 0.7476, 0.6452, 0.7439, 0.6455, 0.8044, 0.5842, 0.8044, 0.5843, 0.7429, 0.2621, 0.3985, 0.2681, 0.2717, 0.3263, 0.2672, 0.3263, 0.4028, 0.0, 0.74, 0.00122, 0.6764, 0.06336, 0.6751, 0.06336, 0.7424, 0.262, 0.0007372, 0.3295, 0.0, 0.3295, 0.1303, 0.2682, 0.1266, 0.1959, 0.2747, 0.1313, 0.2747, 0.1369, 0.1378, 0.1957, 0.1463, 0.3926, 0.4034, 0.4564, 0.4022, 0.4564, 0.5351, 0.3949, 0.5321, 0.7088, 0.6122, 0.7721, 0.6069, 0.7721, 0.6709, 0.7131, 0.6672, 0.3217, 0.5392, 0.3217, 0.6776, 0.2621, 0.673, 0.2621, 0.5426, 0.448, 0.7369, 0.448, 0.805, 0.3885, 0.8008, 0.3888, 0.7428, 0.764, 0.403, 0.764, 0.5389, 0.7047, 0.5344, 0.7073, 0.4038, 0.3283, 0.3972, 0.3292, 0.2679, 0.3926, 0.2678, 0.3926, 0.4025, 0.5268, 0.6742, 0.5838, 0.6728, 0.5838, 0.739, 0.5186, 0.7335, 0.4568, 0.2691, 0.4568, 0.4016, 0.3969, 0.4022, 0.3926, 0.2678, 0.645, 0.2663, 0.7065, 0.267, 0.7065, 0.3994, 0.6462, 0.3987, 0.06528, 0.1355, 0.1308, 0.1391, 0.1291, 0.2705, 0.06771, 0.2705, 0.3885, 0.8032, 0.3302, 0.8042, 0.3283, 0.7369, 0.3885, 0.7369, 0.2604, 0.6663, 0.2604, 0.738, 0.1961, 0.7299, 0.1986, 0.6686, 0.6472, 0.5436, 0.7088, 0.5416, 0.7088, 0.6712, 0.6464, 0.6714, 0.5838, 0.5387, 0.5838, 0.6728, 0.528, 0.6678, 0.5223, 0.5384, 0.5202, 0.4001, 0.5206, 0.2668, 0.5815, 0.2663, 0.5815, 0.403, 0.197, 0.5337, 0.1961, 0.4007, 0.2601, 0.4026, 0.2601, 0.5338, 0.06572, 0.7457, 0.1261, 0.7414, 0.1261, 0.8043, 0.06528, 0.803, 0.0001121, 0.2724, 0.0, 0.1385, 0.06453, 0.1417, 0.06453, 0.274, 0.2621, 0.2672, 0.2658, 0.1348, 0.3216, 0.1357, 0.3283, 0.2672, 0.1961, 0.0, 0.1961, 0.1378, 0.1313, 0.1326, 0.1341, 0.001554, 0.3887, 0.9382, 0.3885, 0.8069, 0.3977, 0.805, 0.3977, 0.9397, 0.7719, 0.1984, 0.7755, 0.06712, 0.7868, 0.0653, 0.7868, 0.201, 0.7115, 0.8009, 0.7115, 0.9321, 0.7031, 0.928, 0.7024, 0.8056, 0.2475, 0.9938, 0.2462, 0.9324, 0.257, 0.9328, 0.257, 0.994, 0.2182, 0.9329, 0.2182, 0.9944, 0.2076, 0.9949, 0.2101, 0.9375, 0.7024, 0.9936, 0.7049, 0.9321, 0.7114, 0.9348, 0.7114, 0.9952, 0.2301, 0.9948, 0.2287, 0.9333, 0.2393, 0.9324, 0.2378, 0.9948, 0.7551, 0.9332, 0.7551, 0.9946, 0.7459, 0.9941, 0.7444, 0.9361, 0.9682, 0.468, 0.9682, 0.5295, 0.9604, 0.5295, 0.9567, 0.4675, 0.9988, 0.0, 0.9988, 0.06146, 0.9907, 0.05933, 0.9922, 4.865e-05, 0.9688, 0.596, 0.9691, 0.5346, 0.9795, 0.5321, 0.9795, 0.5954, 0.8898, 0.0653, 0.8898, 0.1966, 0.8799, 0.1962, 0.8779, 0.06534, 0.9688, 0.5977, 0.9688, 0.6591, 0.9572, 0.6565, 0.9583, 0.5981, 0.1618, 0.9343, 0.1598, 0.8729, 0.1726, 0.8724, 0.1723, 0.9343, 0.1959, 0.808, 0.1959, 0.8695, 0.1905, 0.8673, 0.1873, 0.8124, 0.841, 0.6679, 0.8418, 0.5366, 0.8534, 0.5362, 0.8534, 0.6707, 0.02722, 0.8671, 0.03043, 0.8057, 0.041, 0.8052, 0.041, 0.8711, 0.4254, 0.805, 0.4254, 0.9363, 0.417, 0.9328, 0.4164, 0.8062, 0.5293, 0.9974, 0.5306, 0.936, 0.5396, 0.9353, 0.5396, 0.9965, 0.7967, 0.5327, 0.7939, 0.4014, 0.8074, 0.3988, 0.8074, 0.5375, 0.8415, 0.9413, 0.8425, 0.8799, 0.8532, 0.8779, 0.8532, 0.9435, 0.8711, 0.3988, 0.8711, 0.5301, 0.8589, 0.5305, 0.8609, 0.3988, 0.0142, 0.9364, 0.01399, 0.875, 0.02666, 0.8763, 0.02473, 0.9364, 0.8798, 0.2591, 0.8792, 0.1977, 0.8924, 0.199, 0.8924, 0.262, 0.9799, 0.5982, 0.9799, 0.6597, 0.9727, 0.6557, 0.9688, 0.5977, 0.1849, 0.9332, 0.1849, 0.9946, 0.1744, 0.9954, 0.1762, 0.9342, 0.3827, 0.9366, 0.3783, 0.8054, 0.3885, 0.8042, 0.3885, 0.938, 0.1586, 0.8708, 0.1586, 0.9323, 0.1501, 0.9313, 0.1456, 0.8702, 0.8668, 0.6692, 0.8656, 0.5379, 0.8776, 0.5362, 0.8776, 0.6683, 0.9893, 0.3242, 0.9889, 0.2627, 0.9989, 0.2623, 0.9989, 0.3266, 0.827, 0.0004399, 0.827, 0.0619, 0.8121, 0.05848, 0.817, 0.0, 0.4336, 0.805, 0.4336, 0.9363, 0.4264, 0.938, 0.4254, 0.8055, 0.902, 0.6699, 0.9008, 0.5386, 0.912, 0.5362, 0.912, 0.6705, 0.9067, 0.874, 0.9067, 0.9354, 0.8945, 0.9335, 0.8938, 0.8784, 0.2749, 0.8714, 0.2749, 0.9329, 0.2621, 0.9336, 0.2679, 0.875, 0.304, 0.8087, 0.304, 0.8702, 0.2935, 0.8697, 0.2901, 0.8085, 0.9892, 0.1862, 0.9922, 0.1249, 0.9992, 0.1224, 0.9992, 0.1864, 0.827, 0.06129, 0.8315, 0.0, 0.8411, 0.003035, 0.8411, 0.06468, 0.9326, 0.9404, 0.9346, 0.879, 0.9445, 0.8791, 0.9445, 0.9426, 0.9015, 0.0653, 0.9015, 0.1966, 0.8917, 0.1954, 0.8898, 0.068, 0.3212, 0.8713, 0.3209, 0.8098, 0.328, 0.8077, 0.328, 0.8677, 0.7749, 0.8071, 0.7735, 0.6758, 0.7877, 0.6761, 0.7877, 0.8076, 0.789, 0.8055, 0.7877, 0.6742, 0.8022, 0.6741, 0.8022, 0.8065, 0.8558, 0.6692, 0.8534, 0.5379, 0.8656, 0.5362, 0.8656, 0.6686, 0.1445, 0.8695, 0.1445, 0.931, 0.1313, 0.9313, 0.1322, 0.8711, 0.8935, 0.8784, 0.8935, 0.9399, 0.8842, 0.9375, 0.881, 0.8801, 0.9327, 0.467, 0.9324, 0.4055, 0.9437, 0.4002, 0.9437, 0.4675, 0.9893, 0.6662, 0.9893, 0.7277, 0.9801, 0.7275, 0.9784, 0.6654, 0.03247, 0.938, 0.02906, 0.8766, 0.041, 0.8711, 0.041, 0.9383, 0.8467, 0.3988, 0.8467, 0.5301, 0.8385, 0.5326, 0.8342, 0.4003, 0.9061, 0.1977, 0.9061, 0.2592, 0.8924, 0.2545, 0.8959, 0.1977, 0.003872, 0.9949, 0.002889, 0.9334, 0.01295, 0.9344, 0.01295, 0.9984, 0.9995, 0.8125, 0.9995, 0.874, 0.9914, 0.8765, 0.9897, 0.8162, 0.9222, 0.879, 0.9206, 0.8176, 0.9327, 0.8125, 0.9327, 0.8788, 0.9685, 0.732, 0.9699, 0.6706, 0.9784, 0.6654, 0.9784, 0.7356, 0.816, 0.6741, 0.816, 0.8044, 0.8093, 0.8067, 0.8022, 0.6773, 0.4072, 0.9387, 0.4098, 0.8074, 0.4164, 0.805, 0.4164, 0.9392, 0.9807, 0.803, 0.9797, 0.7416, 0.99, 0.7416, 0.99, 0.807, 0.8724, 0.06197, 0.8699, 0.001617, 0.8836, 0.0, 0.883, 0.06197, 0.9233, 0.5362, 0.9233, 0.6675, 0.912, 0.6628, 0.9127, 0.5365, 0.4929, 0.9357, 0.4935, 0.8044, 0.5033, 0.8037, 0.5033, 0.9362, 0.9788, 0.3955, 0.979, 0.334, 0.9888, 0.3285, 0.9888, 0.3964, 0.765, 0.9355, 0.7655, 0.997, 0.7551, 0.997, 0.7552, 0.9357, 0.9792, 0.8129, 0.9792, 0.8744, 0.9684, 0.8738, 0.9679, 0.8125, 0.7443, 0.9332, 0.7458, 0.8019, 0.7551, 0.8011, 0.7551, 0.933, 0.9002, 0.06233, 0.8966, 0.0009795, 0.91, 0.0, 0.91, 0.06279, 0.7978, 0.2663, 0.7978, 0.3976, 0.7872, 0.3983, 0.7831, 0.27, 0.9569, 0.6741, 0.9569, 0.7356, 0.9471, 0.7347, 0.945, 0.678, 0.6577, 0.8009, 0.6577, 0.9321, 0.6464, 0.9322, 0.6473, 0.8014, 0.816, 0.8695, 0.8175, 0.8081, 0.829, 0.8074, 0.829, 0.8743, 0.723, 0.9952, 0.7245, 0.9338, 0.7334, 0.9324, 0.7334, 0.9957, 0.8655, 0.8074, 0.8681, 0.6761, 0.8773, 0.6741, 0.8773, 0.8096, 0.9345, 0.6591, 0.934, 0.5977, 0.9459, 0.5984, 0.9459, 0.6606, 0.1335, 0.9937, 0.1313, 0.9323, 0.1419, 0.9313, 0.1419, 0.9948, 0.9449, 0.8752, 0.9447, 0.8137, 0.9563, 0.8125, 0.9563, 0.8762, 0.8577, 0.1988, 0.8538, 0.06758, 0.8659, 0.0653, 0.8659, 0.1954, 0.8986, 0.2623, 0.8986, 0.3936, 0.8868, 0.3931, 0.8915, 0.264, 0.8538, 0.0653, 0.8538, 0.1966, 0.8412, 0.197, 0.8442, 0.06634, 0.2759, 0.9941, 0.2761, 0.9326, 0.2862, 0.9316, 0.2862, 0.997, 0.8047, 0.6741, 0.8023, 0.5428, 0.8156, 0.5394, 0.8156, 0.674, 0.9339, 0.7389, 0.9386, 0.6776, 0.945, 0.6741, 0.945, 0.7416, 0.9324, 0.5289, 0.9351, 0.4675, 0.9435, 0.4693, 0.9447, 0.5289, 0.9342, 0.1883, 0.9374, 0.127, 0.9456, 0.1271, 0.9456, 0.192, 0.9777, 0.4002, 0.9777, 0.4617, 0.9664, 0.4621, 0.9663, 0.4048, 0.8696, 0.259, 0.8659, 0.1977, 0.8792, 0.1993, 0.8792, 0.2619, 0.9905, 0.7303, 0.9893, 0.6689, 0.9989, 0.6654, 0.9989, 0.7317, 0.8564, 0.877, 0.8539, 0.8166, 0.8673, 0.8125, 0.8673, 0.8767, 0.9102, 0.4002, 0.9102, 0.5315, 0.8996, 0.5309, 0.8986, 0.4019, 0.8973, 0.997, 0.8938, 0.9356, 0.9039, 0.9354, 0.9039, 0.9986, 0.9395, 0.1269, 0.9342, 0.06668, 0.9463, 0.0653, 0.9463, 0.127, 0.07538, 0.9985, 0.07708, 0.9371, 0.08547, 0.9356, 0.08547, 0.9984, 0.9791, 0.06183, 0.9791, 0.1222, 0.9685, 0.1224, 0.9693, 0.06307, 0.106, 0.8043, 0.106, 0.9356, 0.09608, 0.9358, 0.1015, 0.8056, 0.407, 0.9363, 0.407, 0.9977, 0.4025, 0.9966, 0.3977, 0.9372, 0.3882, 0.938, 0.3882, 0.9995, 0.3817, 0.9972, 0.3783, 0.9403, 0.934, 0.3283, 0.9323, 0.2669, 0.944, 0.2623, 0.944, 0.3285, 0.8468, 0.5323, 0.8467, 0.4021, 0.8589, 0.3988, 0.8589, 0.5329, 0.451, 0.9959, 0.4513, 0.9345, 0.4612, 0.9358, 0.4616, 0.9959, 0.7939, 0.3988, 0.7939, 0.5301, 0.7797, 0.5269, 0.779, 0.3991, 0.9235, 0.2019, 0.9235, 0.2623, 0.9098, 0.2607, 0.911, 0.205, 0.3221, 0.8065, 0.3207, 0.745, 0.328, 0.7445, 0.328, 0.8077, 0.5139, 0.8038, 0.5139, 0.934, 0.505, 0.9336, 0.5033, 0.8037, 0.106, 0.9358, 0.106, 0.9973, 0.1002, 0.9987, 0.09595, 0.9412, 0.934, 0.5362, 0.934, 0.6675, 0.9235, 0.67, 0.9233, 0.5412, 0.9122, 0.6748, 0.9122, 0.8051, 0.9024, 0.8027, 0.9006, 0.6741, 0.7222, 0.9337, 0.7222, 0.9952, 0.7123, 0.9919, 0.7116, 0.9337, 0.8771, 0.9384, 0.8771, 0.9988, 0.8673, 0.9994, 0.8678, 0.9389, 0.5798, 0.9352, 0.5798, 0.9966, 0.5693, 0.9966, 0.5724, 0.9397, 0.002929, 0.872, 0.0, 0.8106, 0.01399, 0.8052, 0.01399, 0.8713, 0.8424, 0.2014, 0.8424, 0.2618, 0.8334, 0.2615, 0.8286, 0.2023, 0.8265, 0.9364, 0.8265, 0.9977, 0.8163, 0.9981, 0.8188, 0.9394, 0.09548, 0.8046, 0.09548, 0.9359, 0.08683, 0.9358, 0.08547, 0.8043, 0.05199, 0.9938, 0.05047, 0.9334, 0.06094, 0.9332, 0.06094, 0.9958, 0.3783, 0.8042, 0.3783, 0.9354, 0.368, 0.9352, 0.3728, 0.8066, 0.9683, 0.06584, 0.9683, 0.1263, 0.9578, 0.1268, 0.9578, 0.06585, 0.7969, 0.06139, 0.8026, 0.0002088, 0.8121, 0.0, 0.8121, 0.06104, 0.8014, 0.868, 0.8014, 0.9284, 0.7909, 0.9284, 0.7877, 0.8716, 0.9215, 0.5314, 0.9254, 0.4002, 0.9324, 0.4032, 0.9324, 0.5346, 0.041, 0.9383, 0.041, 0.9998, 0.03172, 0.999, 0.03122, 0.9403, 0.8148, 0.3964, 0.8114, 0.2662, 0.8246, 0.2623, 0.8246, 0.3958, 0.9792, 0.2535, 0.9799, 0.192, 0.9896, 0.1942, 0.9896, 0.2574, 0.5293, 0.9352, 0.5305, 0.8049, 0.5397, 0.8018, 0.5397, 0.9353, 0.9907, 0.0, 0.9907, 0.06146, 0.9804, 0.06124, 0.9797, 0.0001628, 0.6605, 0.9943, 0.6585, 0.9329, 0.6689, 0.9321, 0.6689, 0.996, 0.9575, 0.463, 0.9549, 0.4026, 0.9663, 0.4002, 0.9663, 0.4635, 0.8596, 0.2011, 0.865, 0.2623, 0.8504, 0.2623, 0.8509, 0.2007, 0.04116, 0.9984, 0.04209, 0.937, 0.05047, 0.9332, 0.05047, 0.9978, 0.722, 0.8035, 0.7225, 0.9337, 0.7116, 0.9337, 0.7159, 0.8011, 0.8627, 0.2623, 0.8627, 0.3936, 0.8504, 0.3943, 0.8518, 0.2627, 0.8023, 0.5428, 0.8023, 0.6741, 0.7877, 0.6702, 0.7925, 0.5416, 0.8287, 0.0653, 0.8287, 0.1956, 0.8175, 0.1927, 0.8152, 0.06699, 0.9797, 0.7416, 0.9797, 0.802, 0.9735, 0.8039, 0.9687, 0.7456, 0.99, 0.8048, 0.9933, 0.7434, 0.9996, 0.7416, 0.9996, 0.8069, 0.0241, 0.9369, 0.0241, 0.9984, 0.01505, 0.9945, 0.01399, 0.9364, 0.3095, 0.8741, 0.3076, 0.8127, 0.3207, 0.8085, 0.3207, 0.8741, 0.7684, 0.9377, 0.7656, 0.8763, 0.7748, 0.8739, 0.7748, 0.9401, 0.6134, 0.8044, 0.6134, 0.9357, 0.6036, 0.9339, 0.6049, 0.8048, 0.7877, 0.8739, 0.7877, 0.9354, 0.7773, 0.9336, 0.7748, 0.8744, 0.8673, 0.9369, 0.8697, 0.8755, 0.8795, 0.8745, 0.8795, 0.9384, 0.9074, 0.8125, 0.9074, 0.874, 0.8955, 0.8739, 0.8938, 0.8139, 0.1873, 0.8712, 0.1873, 0.9326, 0.1744, 0.9332, 0.1762, 0.8717, 0.9206, 0.8754, 0.9206, 0.9369, 0.9087, 0.939, 0.9084, 0.8794, 0.3382, 0.8062, 0.3386, 0.9375, 0.3283, 0.9375, 0.3292, 0.8042, 0.8283, 0.6675, 0.8309, 0.5362, 0.841, 0.5368, 0.841, 0.6705, 0.9792, 0.1893, 0.9791, 0.1279, 0.9892, 0.1224, 0.9892, 0.1898, 0.05451, 0.8717, 0.04736, 0.8106, 0.06094, 0.8052, 0.06094, 0.8717, 0.9589, 0.06494, 0.9578, 0.003495, 0.9685, 0.0, 0.9685, 0.06584, 0.301, 0.9316, 0.301, 0.9931, 0.2901, 0.992, 0.2906, 0.9325, 0.9791, 0.1224, 0.9791, 0.1839, 0.9687, 0.1884, 0.9686, 0.1253, 0.5503, 0.9348, 0.5532, 0.8035, 0.5607, 0.8018, 0.5607, 0.9351, 0.2182, 0.9953, 0.2198, 0.9339, 0.2287, 0.9324, 0.2287, 0.9958, 0.9679, 0.8125, 0.9679, 0.874, 0.9592, 0.8739, 0.9563, 0.8137, 0.9169, 0.1965, 0.913, 0.0653, 0.9239, 0.06576, 0.9239, 0.2005, 0.6359, 0.9999, 0.636, 0.9384, 0.6426, 0.9382, 0.6456, 0.9999, 0.9379, 0.3912, 0.9323, 0.33, 0.9442, 0.3285, 0.9442, 0.392, 0.957, 0.3922, 0.9561, 0.3308, 0.9674, 0.3285, 0.9674, 0.3906, 0.9206, 0.9413, 0.9223, 0.8799, 0.9326, 0.879, 0.9326, 0.9426, 0.9893, 0.3911, 0.9888, 0.3297, 0.9988, 0.3285, 0.9988, 0.394, 0.8539, 0.9401, 0.8585, 0.8788, 0.8662, 0.877, 0.8662, 0.9404, 0.8319, 0.9397, 0.8291, 0.8783, 0.8413, 0.8757, 0.8413, 0.9361, 0.2572, 0.8011, 0.2572, 0.9324, 0.2462, 0.9313, 0.2467, 0.8054, 0.1959, 0.8695, 0.1959, 0.931, 0.1898, 0.9276, 0.1874, 0.8719, 0.1163, 0.9356, 0.1163, 0.9971, 0.1065, 0.9944, 0.106, 0.94, 0.4929, 0.8037, 0.4929, 0.935, 0.4824, 0.9354, 0.4834, 0.8038, 0.8559, 0.06293, 0.8638, 0.001981, 0.8699, 0.0, 0.8699, 0.06404, 0.8711, 0.5301, 0.8719, 0.3988, 0.8829, 0.4001, 0.8829, 0.5334, 0.9262, 0.2003, 0.9239, 0.06898, 0.9342, 0.0653, 0.9342, 0.2038, 0.7868, 0.1991, 0.7915, 0.06791, 0.8011, 0.0653, 0.8011, 0.2004, 0.5775, 0.8039, 0.5797, 0.9352, 0.5693, 0.9352, 0.5695, 0.8018, 0.91, 0.06289, 0.9104, 0.00143, 0.9228, 0.0, 0.9228, 0.0649, 0.9008, 0.5368, 0.9008, 0.6681, 0.8922, 0.6671, 0.8891, 0.5362, 0.4927, 0.9362, 0.4927, 0.9976, 0.4845, 0.9974, 0.4824, 0.9354, 0.8773, 0.8054, 0.8783, 0.6741, 0.8889, 0.6742, 0.8889, 0.81, 0.7831, 0.2663, 0.7831, 0.3976, 0.7677, 0.3976, 0.7707, 0.2664, 0.4721, 0.8037, 0.4721, 0.935, 0.4621, 0.9348, 0.4616, 0.8044, 0.967, 0.2623, 0.967, 0.3238, 0.9561, 0.3241, 0.9552, 0.2677, 0.9802, 0.3247, 0.9783, 0.2633, 0.9889, 0.2623, 0.9889, 0.3267, 0.9985, 0.8843, 0.9985, 0.9458, 0.9888, 0.9438, 0.9892, 0.879, 0.7817, 0.0, 0.7817, 0.06146, 0.7667, 0.06334, 0.7704, 0.005198, 1.0, 0.5321, 1.0, 0.5936, 0.9903, 0.5942, 0.9916, 0.5352, 0.9554, 0.9404, 0.9584, 0.879, 0.9666, 0.8792, 0.9666, 0.9435, 0.01399, 0.8695, 0.01885, 0.8083, 0.02722, 0.8052, 0.02722, 0.875, 0.821, 0.3988, 0.821, 0.5301, 0.8118, 0.5296, 0.8074, 0.4019, 0.8063, 0.8681, 0.8021, 0.8067, 0.816, 0.8086, 0.816, 0.8703, 0.594, 0.9359, 0.5967, 0.8046, 0.6036, 0.8044, 0.6036, 0.9387, 0.9441, 0.3238, 0.944, 0.2623, 0.9552, 0.263, 0.9552, 0.3278, 0.2892, 0.8701, 0.2892, 0.9316, 0.2787, 0.9305, 0.2759, 0.8728, 0.9233, 0.8103, 0.9238, 0.679, 0.9339, 0.6741, 0.9339, 0.8108, 0.8675, 0.1977, 0.8659, 0.06641, 0.8779, 0.0653, 0.8779, 0.1974, 0.7969, 0.0, 0.7969, 0.06146, 0.7817, 0.0616, 0.7868, 0.002504, 0.6359, 0.9376, 0.6368, 0.8063, 0.6455, 0.8044, 0.6455, 0.9382, 0.9568, 0.2542, 0.957, 0.1927, 0.9679, 0.192, 0.9679, 0.2565, 0.9228, 0.06144, 0.9247, 1.036e-05, 0.935, 0.0, 0.935, 0.06464, 0.8378, 0.2627, 0.8378, 0.394, 0.8272, 0.3938, 0.8246, 0.2623, 0.8448, 0.8733, 0.8415, 0.812, 0.8535, 0.8061, 0.8535, 0.8779, 0.3782, 0.9358, 0.3782, 0.9973, 0.3697, 0.9971, 0.368, 0.9354, 0.9795, 0.5947, 0.981, 0.5333, 0.9903, 0.5321, 0.9903, 0.5947, 0.6256, 0.9973, 0.6256, 0.9359, 0.6359, 0.9357, 0.6359, 0.997, 0.06584, 0.9359, 0.06528, 0.8046, 0.07537, 0.8043, 0.07537, 0.9373, 0.2635, 0.9952, 0.2621, 0.9337, 0.2726, 0.9336, 0.2726, 0.9953, 0.7334, 0.8011, 0.7334, 0.9324, 0.7225, 0.9313, 0.7225, 0.8016, 0.5033, 0.9955, 0.504, 0.934, 0.5136, 0.9342, 0.5136, 0.9973, 0.5503, 0.8019, 0.5503, 0.9332, 0.5397, 0.9334, 0.5443, 0.8018, 0.7551, 0.9355, 0.7551, 0.8042, 0.7655, 0.8011, 0.7655, 0.9352, 0.9474, 0.5936, 0.9462, 0.5321, 0.9573, 0.5337, 0.9573, 0.5977, 0.7765, 0.8739, 0.7744, 0.8125, 0.7877, 0.8076, 0.7877, 0.8701, 0.9215, 0.4002, 0.9215, 0.5315, 0.9128, 0.5334, 0.9102, 0.4017, 0.9777, 0.9408, 0.9827, 0.8795, 0.9888, 0.879, 0.9888, 0.94, 0.8367, 0.809, 0.8291, 0.6779, 0.8415, 0.6741, 0.8415, 0.8097, 0.116, 0.8043, 0.116, 0.9356, 0.1066, 0.9331, 0.106, 0.8044, 0.6145, 0.9357, 0.6134, 0.8044, 0.6227, 0.8047, 0.6227, 0.9376, 0.4336, 0.938, 0.4336, 0.9995, 0.4288, 0.999, 0.4238, 0.9396, 0.4721, 0.9365, 0.4732, 0.8052, 0.4824, 0.8037, 0.4824, 0.9377, 0.1873, 0.808, 0.1873, 0.8695, 0.1734, 0.8712, 0.176, 0.8116, 0.7018, 0.9353, 0.7024, 0.9967, 0.6921, 0.9967, 0.6927, 0.9321, 0.9078, 0.874, 0.9074, 0.8125, 0.9206, 0.8136, 0.9206, 0.8754, 0.7978, 0.3946, 0.8005, 0.2633, 0.8114, 0.2623, 0.8114, 0.3983, 0.816, 0.8704, 0.816, 0.9319, 0.8029, 0.9293, 0.8051, 0.8703, 0.881, 0.8747, 0.8829, 0.8133, 0.8938, 0.8125, 0.8938, 0.8784, 0.6698, 0.9936, 0.6698, 0.9322, 0.6801, 0.9321, 0.6801, 0.9966, 0.9578, 0.7416, 0.9578, 0.803, 0.946, 0.8006, 0.9469, 0.7423, 0.9104, 0.3942, 0.9098, 0.2629, 0.9212, 0.2623, 0.9212, 0.3943, 0.6469, 0.9953, 0.6464, 0.9338, 0.6564, 0.9322, 0.6564, 0.9986, 0.2759, 0.81, 0.2746, 0.8714, 0.2657, 0.8714, 0.2621, 0.8085, 0.06094, 0.8717, 0.06094, 0.9332, 0.04993, 0.9328, 0.04797, 0.8742, 0.604, 0.9988, 0.6036, 0.9373, 0.6131, 0.9357, 0.6131, 0.9959, 0.448, 0.8718, 0.448, 0.9333, 0.4351, 0.9326, 0.4369, 0.8722, 0.1634, 0.8724, 0.1598, 0.8111, 0.1734, 0.808, 0.1734, 0.872, 0.9783, 0.2623, 0.9783, 0.3238, 0.9672, 0.3236, 0.967, 0.2649, 0.9788, 0.3285, 0.9788, 0.3899, 0.9674, 0.3859, 0.9681, 0.3287, 0.9668, 0.9409, 0.9666, 0.8795, 0.9777, 0.879, 0.9777, 0.9417, 0.8836, 0.06141, 0.886, 0.0, 0.8966, 0.0005041, 0.8966, 0.0644, 0.9459, 0.6592, 0.9469, 0.5977, 0.9572, 0.5977, 0.9572, 0.6617, 0.9364, 0.2563, 0.9342, 0.1949, 0.9458, 0.192, 0.9458, 0.2559, 0.8547, 0.8097, 0.8539, 0.6784, 0.8655, 0.6741, 0.8655, 0.8125, 0.7744, 0.8076, 0.7744, 0.8691, 0.7662, 0.8708, 0.7658, 0.812, 0.5624, 0.937, 0.5609, 0.8057, 0.5693, 0.8018, 0.5693, 0.9388, 0.3386, 0.9367, 0.3386, 0.8054, 0.3489, 0.8042, 0.3489, 0.9365, 0.3382, 0.9385, 0.3382, 1.0, 0.3283, 0.9971, 0.3291, 0.9375, 0.946, 0.7423, 0.946, 0.8038, 0.9352, 0.8035, 0.9339, 0.7416, 0.8011, 0.2607, 0.8062, 0.1994, 0.8154, 0.1966, 0.8154, 0.2622, 0.9792, 0.192, 0.9792, 0.2535, 0.9681, 0.2534, 0.9679, 0.1952, 0.9567, 0.4675, 0.9561, 0.5289, 0.9453, 0.5289, 0.9447, 0.4693, 0.7024, 0.8009, 0.7024, 0.9321, 0.6924, 0.9317, 0.6913, 0.8016, 0.3502, 0.9394, 0.3489, 0.8081, 0.3572, 0.8042, 0.3572, 0.9371, 0.8776, 0.6712, 0.8792, 0.5399, 0.8891, 0.5362, 0.8891, 0.6721, 0.6234, 0.9377, 0.6234, 0.9992, 0.6143, 0.9988, 0.6134, 0.9376, 0.9172, 0.8071, 0.9122, 0.6759, 0.9233, 0.6741, 0.9233, 0.8078, 0.913, 0.0653, 0.913, 0.1966, 0.9015, 0.1944, 0.9029, 0.06567, 0.9569, 0.7356, 0.9576, 0.6741, 0.9667, 0.6755, 0.9685, 0.7356, 0.08547, 0.8043, 0.08547, 0.9356, 0.07546, 0.9313, 0.07537, 0.8055, 0.8323, 0.8724, 0.8291, 0.811, 0.8415, 0.8097, 0.8415, 0.8757, 0.9456, 0.1896, 0.95, 0.1283, 0.9571, 0.127, 0.9571, 0.1909, 0.8152, 0.0653, 0.8152, 0.1966, 0.8011, 0.1927, 0.8055, 0.06703, 0.2182, 0.8011, 0.2182, 0.9324, 0.2071, 0.9329, 0.2087, 0.8034, 0.3489, 0.9367, 0.3489, 0.9981, 0.3388, 0.9988, 0.3402, 0.9374, 0.7852, 0.9354, 0.7852, 0.9968, 0.7748, 0.997, 0.7755, 0.9361, 0.8673, 0.8742, 0.8746, 0.8132, 0.881, 0.8125, 0.881, 0.8745, 0.6913, 0.9321, 0.6913, 0.9936, 0.6803, 0.9901, 0.6812, 0.9336, 0.8504, 0.2009, 0.8504, 0.2623, 0.8427, 0.2584, 0.8443, 0.1973, 0.9901, 0.469, 0.9901, 0.5305, 0.9803, 0.5302, 0.9794, 0.4675, 0.5115, 0.7993, 0.5101, 0.7379, 0.5183, 0.738, 0.5183, 0.8021, 0.5842, 0.999, 0.5839, 0.9375, 0.594, 0.9374, 0.594, 0.9992, 0.4824, 0.9381, 0.4824, 0.9996, 0.4725, 0.9975, 0.4752, 0.9377, 0.4616, 0.8037, 0.4616, 0.9345, 0.4519, 0.9338, 0.451, 0.8046, 0.1982, 0.9335, 0.1961, 0.8022, 0.2071, 0.8011, 0.2071, 0.9317, 0.548, 0.9341, 0.5503, 0.9955, 0.5397, 0.9955, 0.5404, 0.9334, 0.3205, 0.9356, 0.3205, 0.9971, 0.3112, 0.9963, 0.3101, 0.9356, 0.5842, 0.9357, 0.5844, 0.8044, 0.594, 0.805, 0.594, 0.9374, 0.4713, 0.9365, 0.4718, 0.9979, 0.4616, 0.9979, 0.462, 0.935, 0.368, 0.936, 0.368, 0.9974, 0.3582, 0.997, 0.3577, 0.9359, 0.9896, 0.2535, 0.9896, 0.192, 0.9994, 0.1928, 0.9994, 0.2565, 0.7884, 0.201, 0.7884, 0.2625, 0.7778, 0.2621, 0.773, 0.2037, 0.6913, 0.8009, 0.6913, 0.9321, 0.6801, 0.9295, 0.683, 0.8027, 0.8311, 0.2008, 0.8287, 0.06951, 0.8412, 0.0653, 0.8412, 0.2012, 0.1456, 0.808, 0.1456, 0.8695, 0.134, 0.8694, 0.1313, 0.8099, 0.764, 0.5348, 0.7658, 0.4035, 0.779, 0.3988, 0.779, 0.5389, 0.9462, 0.5362, 0.9462, 0.5977, 0.934, 0.5935, 0.9372, 0.5397, 0.9007, 0.3991, 0.8986, 0.2678, 0.9098, 0.2623, 0.9098, 0.4002, 0.829, 0.875, 0.829, 0.9364, 0.8165, 0.9354, 0.8163, 0.8743, 0.01295, 0.872, 0.01295, 0.9334, 0.0, 0.9314, 0.0009764, 0.8734, 0.9901, 0.6603, 0.9904, 0.5988, 1.0, 0.5977, 1.0, 0.6588, 0.9561, 0.3285, 0.9561, 0.3899, 0.9442, 0.3905, 0.9449, 0.3311, 0.8415, 0.8061, 0.8437, 0.6749, 0.8539, 0.6741, 0.8539, 0.8052, 0.9452, 0.9441, 0.9445, 0.8826, 0.9554, 0.879, 0.9554, 0.947, 0.8137, 0.9328, 0.8137, 0.9942, 0.8029, 0.9906, 0.8039, 0.9319, 0.8154, 0.258, 0.8168, 0.1966, 0.8286, 0.1973, 0.8286, 0.2618, 0.2293, 0.9324, 0.2294, 0.8011, 0.2397, 0.8012, 0.2403, 0.9324, 0.1261, 0.8043, 0.1261, 0.9356, 0.116, 0.9352, 0.1163, 0.8058, 0.8749, 0.2623, 0.8749, 0.3936, 0.865, 0.3926, 0.8627, 0.2643, 0.7443, 0.8011, 0.7443, 0.9324, 0.7338, 0.9322, 0.7334, 0.8018, 0.9815, 0.661, 0.9799, 0.5996, 0.9901, 0.5977, 0.9901, 0.6639, 0.9582, 0.803, 0.9578, 0.7416, 0.9687, 0.7427, 0.9687, 0.8061, 0.7987, 0.9284, 0.7987, 0.9899, 0.7877, 0.9891, 0.7884, 0.9309, 0.9006, 0.6741, 0.9006, 0.8054, 0.8889, 0.8044, 0.8904, 0.6745, 0.9792, 0.8759, 0.9827, 0.8145, 0.9897, 0.8125, 0.9897, 0.8772, 0.8559, 0.0, 0.8559, 0.06146, 0.8411, 0.0596, 0.8475, 0.0007197, 0.08547, 0.9974, 0.08615, 0.9359, 0.09411, 0.936, 0.0957, 0.9974, 0.6689, 0.8009, 0.6689, 0.9321, 0.6577, 0.9305, 0.6583, 0.801, 0.8201, 0.6709, 0.8156, 0.5397, 0.8283, 0.5362, 0.8283, 0.6741, 0.1955, 0.9332, 0.1955, 0.9946, 0.1849, 0.9947, 0.1853, 0.9333, 0.5186, 0.9946, 0.5186, 0.9331, 0.5293, 0.9337, 0.529, 0.9946, 0.1473, 0.9937, 0.1456, 0.9323, 0.1563, 0.9333, 0.1563, 0.9942, 0.368, 0.8042, 0.368, 0.9354, 0.3601, 0.9359, 0.3577, 0.8084, 0.2067, 0.9335, 0.2067, 0.995, 0.1966, 0.9947, 0.1961, 0.9343, 0.744, 0.9329, 0.744, 0.9943, 0.7349, 0.9938, 0.7334, 0.9324, 0.3101, 0.9366, 0.3101, 0.9981, 0.3012, 0.9953, 0.3033, 0.9356, 0.07537, 0.9373, 0.07537, 0.9987, 0.06523, 0.9971, 0.0653, 0.9374, 0.6801, 0.8009, 0.6801, 0.9321, 0.6689, 0.9314, 0.67, 0.8012, 0.8342, 0.3988, 0.8342, 0.5301, 0.821, 0.5292, 0.8253, 0.3993, 0.3033, 0.8702, 0.3033, 0.9316, 0.2912, 0.9316, 0.2901, 0.8732, 0.9921, 0.5289, 0.9901, 0.4675, 1.0, 0.468, 1.0, 0.5303, 0.8504, 0.2623, 0.8504, 0.3936, 0.8378, 0.3937, 0.8398, 0.2625, 0.8749, 0.3935, 0.88, 0.2623, 0.8868, 0.2624, 0.8868, 0.3948, 0.2293, 0.8011, 0.2293, 0.9324, 0.2182, 0.9301, 0.2185, 0.8022, 0.6359, 0.8044, 0.6359, 0.9357, 0.6262, 0.9328, 0.6282, 0.8056, 0.9447, 0.8144, 0.9447, 0.8759, 0.9327, 0.8736, 0.9355, 0.8125, 0.947, 0.06173, 0.9477, 0.0002788, 0.9578, 0.0, 0.9578, 0.06756, 0.1726, 0.9344, 0.1726, 0.9958, 0.1626, 0.9953, 0.162, 0.9344, 0.9226, 0.3957, 0.9212, 0.2644, 0.9323, 0.2623, 0.9323, 0.3903, 0.9688, 0.5321, 0.9688, 0.5936, 0.9584, 0.5936, 0.9573, 0.5367, 0.9592, 0.1884, 0.9571, 0.127, 0.9686, 0.1277, 0.9686, 0.1884, 0.9797, 0.0003724, 0.9797, 0.06183, 0.9692, 0.06135, 0.9685, 0.0, 0.2898, 0.8087, 0.2901, 0.8701, 0.2759, 0.8701, 0.2793, 0.8085, 0.448, 0.8104, 0.448, 0.8718, 0.4336, 0.8679, 0.4381, 0.805, 0.1598, 0.8083, 0.1598, 0.8698, 0.1503, 0.8702, 0.1456, 0.808, 0.8021, 0.8066, 0.8021, 0.868, 0.7953, 0.8673, 0.7877, 0.8065, 0.9888, 0.4002, 0.9888, 0.4617, 0.9777, 0.4613, 0.9786, 0.4004, 0.1266, 0.9356, 0.1266, 0.9971, 0.1163, 0.9953, 0.1199, 0.938, 0.9458, 0.257, 0.9469, 0.1955, 0.9568, 0.192, 0.9568, 0.2578, 0.4455, 0.9348, 0.4455, 0.9963, 0.4351, 0.9933, 0.4353, 0.9333, 0.4931, 0.9976, 0.4931, 0.9362, 0.5033, 0.9364, 0.5033, 0.9977, 0.816, 0.8054, 0.8193, 0.6741, 0.8291, 0.6762, 0.8291, 0.8074, 0.8947, 0.3989, 0.8947, 0.5302, 0.884, 0.5281, 0.8829, 0.3988, 0.9794, 0.4677, 0.9794, 0.5291, 0.9682, 0.5266, 0.9697, 0.4675, 0.9444, 0.4663, 0.9437, 0.4048, 0.9549, 0.4002, 0.9549, 0.4659, 0.5293, 0.8018, 0.5293, 0.9331, 0.5188, 0.9331, 0.5186, 0.8019, 0.9918, 0.4622, 0.9888, 0.4008, 0.9989, 0.4002, 0.9989, 0.4642, 0.935, 0.06167, 0.9358, 0.0002218, 0.9432, 0.0, 0.947, 0.06167, 0.5609, 0.9351, 0.5609, 0.9966, 0.5514, 0.9965, 0.5503, 0.9355, 0.7732, 0.675, 0.7728, 0.5437, 0.7877, 0.5416, 0.7877, 0.6758, 0.8011, 0.2004, 0.8011, 0.2618, 0.7915, 0.262, 0.7884, 0.2028, 0.3205, 0.8741, 0.3205, 0.9356, 0.3103, 0.9344, 0.3076, 0.8777, 0.4072, 0.805, 0.4072, 0.9363, 0.3977, 0.9363, 0.3997, 0.8074, 0.3207, 0.7445, 0.3207, 0.8072, 0.2621, 0.8085, 0.2623, 0.748, 0.7098, 0.201, 0.7091, 0.138, 0.7719, 0.1347, 0.7715, 0.201, 0.6459, 0.1358, 0.585, 0.1347, 0.5848, 0.00603, 0.6459, 0.0, 0.7091, 0.2656, 0.7115, 0.2024, 0.7702, 0.201, 0.773, 0.2656, 0.131, 0.4021, 0.06528, 0.4001, 0.07005, 0.2712, 0.131, 0.2705, 0.069, 0.6784, 0.1291, 0.6739, 0.1291, 0.7403, 0.06528, 0.7414, 0.3323, 0.2664, 0.3283, 0.1348, 0.3942, 0.139, 0.3942, 0.2678, 0.7728, 0.6069, 0.7088, 0.6069, 0.7097, 0.5496, 0.7667, 0.5416, 0.2621, 0.6817, 0.3248, 0.6776, 0.3248, 0.7445, 0.2628, 0.7384, 0.7723, 0.6799, 0.7723, 0.7387, 0.7157, 0.7333, 0.7116, 0.6714, 0.5842, 0.403, 0.5842, 0.5384, 0.5223, 0.5361, 0.5248, 0.405, 0.4581, 0.1331, 0.4581, 0.2661, 0.3942, 0.2678, 0.3993, 0.1369, 0.5239, 0.1371, 0.5252, 0.003482, 0.5848, 0.0, 0.5848, 0.136, 0.5221, 0.2611, 0.5283, 0.1387, 0.5833, 0.1375, 0.5833, 0.2661, 0.3363, 0.5364, 0.3283, 0.411, 0.3915, 0.4025, 0.3908, 0.5364, 0.06717, 0.53, 0.06528, 0.4021, 0.1298, 0.4041, 0.1298, 0.5338, 0.004653, 0.4149, 0.06399, 0.4099, 0.06399, 0.5414, 0.0, 0.5406, 0.5178, 0.6677, 0.5178, 0.7379, 0.451, 0.7289, 0.4537, 0.6715, 0.7732, 0.7389, 0.7732, 0.8011, 0.7125, 0.7956, 0.7116, 0.7387, 0.0003864, 0.003473, 0.06528, 0.0, 0.06528, 0.1385, 0.0, 0.1334, 0.6464, 0.544, 0.6464, 0.6734, 0.5867, 0.6692, 0.5842, 0.5416, 0.5178, 0.5321, 0.5178, 0.6654, 0.4568, 0.6677, 0.4582, 0.536, 0.003389, 0.6738, 0.0, 0.5432, 0.06144, 0.5414, 0.06144, 0.6751, 0.5202, 0.2678, 0.5202, 0.4019, 0.4568, 0.403, 0.457, 0.2695, 0.3327, 0.6696, 0.394, 0.676, 0.3941, 0.7369, 0.3283, 0.7369, 0.1326, 0.7479, 0.1906, 0.7476, 0.1906, 0.808, 0.1313, 0.8053, 0.1961, 0.1383, 0.2621, 0.1348, 0.2621, 0.2691, 0.2011, 0.2677, 0.3241, 0.5375, 0.2621, 0.5392, 0.2641, 0.405, 0.3241, 0.4028, 0.1961, 0.1348, 0.1986, 0.000332, 0.2587, 0.0, 0.262, 0.1348, 0.2572, 0.8011, 0.1961, 0.7996, 0.197, 0.7384, 0.2572, 0.738, 0.3949, 0.00173, 0.3949, 0.1326, 0.3336, 0.132, 0.3295, 0.0, 0.4598, 0.1326, 0.464, 0.006761, 0.5222, 0.0, 0.5239, 0.1326, 0.7677, 0.3968, 0.7092, 0.3963, 0.7065, 0.2685, 0.7677, 0.2663, 0.451, 0.7261, 0.3941, 0.7359, 0.3942, 0.6725, 0.451, 0.6677, 0.1956, 0.2747, 0.1956, 0.4089, 0.1319, 0.4036, 0.1313, 0.2763, 0.6437, 0.7429, 0.5847, 0.7429, 0.5842, 0.6781, 0.6459, 0.6734, 0.5817, 0.3965, 0.5815, 0.2699, 0.645, 0.2663, 0.645, 0.3975, 0.5848, 0.2643, 0.5878, 0.137, 0.6481, 0.1358, 0.6481, 0.2659, 0.6464, 0.7376, 0.6512, 0.6714, 0.7116, 0.6719, 0.7116, 0.7358, 0.6479, 0.5364, 0.6442, 0.403, 0.7047, 0.4046, 0.7047, 0.5381, 0.6442, 0.403, 0.6442, 0.5416, 0.5842, 0.5383, 0.5854, 0.4075, 0.06094, 0.805, 0.0, 0.8052, 0.00176, 0.7433, 0.06094, 0.7424, 0.06652, 0.6706, 0.06528, 0.5382, 0.1243, 0.5338, 0.1243, 0.6739, 0.3926, 0.6657, 0.3965, 0.5372, 0.4559, 0.5351, 0.4559, 0.665, 0.1313, 0.5468, 0.1929, 0.5508, 0.1929, 0.6797, 0.1317, 0.6789, 0.4581, 0.1331, 0.5221, 0.134, 0.5221, 0.2661, 0.4602, 0.2651, 0.7069, 0.0, 0.7069, 0.1339, 0.6531, 0.1318, 0.6459, 0.003738, 0.451, 0.7393, 0.5101, 0.7379, 0.5101, 0.8037, 0.452, 0.7957, 0.7667, 0.1323, 0.7069, 0.1312, 0.7082, 0.00123, 0.7667, 0.0, 0.3955, 0.1281, 0.3949, 0.001808, 0.4598, 0.0, 0.4598, 0.1318, 0.6464, 0.7381, 0.7088, 0.7376, 0.7088, 0.8009, 0.6504, 0.8, 0.1341, 0.5419, 0.1313, 0.4118, 0.1924, 0.4089, 0.1924, 0.5468, 0.6493, 0.1347, 0.7078, 0.1347, 0.7091, 0.2659, 0.6481, 0.2659, 0.2025, 0.2691, 0.262, 0.2714, 0.262, 0.4006, 0.1961, 0.4007, 0.0, 0.4059, 0.003949, 0.2774, 0.06358, 0.274, 0.06358, 0.4099, 0.5223, 0.5321, 0.4568, 0.5321, 0.4572, 0.4041, 0.5152, 0.403, 0.5189, 0.7398, 0.5797, 0.739, 0.5797, 0.8018, 0.5186, 0.801, 0.3903, 0.6696, 0.3283, 0.6666, 0.3294, 0.5374, 0.3903, 0.5364, 0.2586, 0.5339, 0.2586, 0.6654, 0.1984, 0.6663, 0.1961, 0.5338, 0.1313, 0.1355, 0.07176, 0.1343, 0.06528, 0.004215, 0.1313, 0.0])
me_plane.use_remesh_preserve_volume = False
me_plane.use_remesh_preserve_attributes = False
me_plane.use_mirror_vertex_groups = False
me_plane.update()

# ---- objects
ob_grout = bpy.data.objects.new('Grout', me_plane_001)
ob_tiles = bpy.data.objects.new('Tiles', me_plane)

# ---- transforms, parenting, visibility, modifiers, constraints
ob_grout.location = (0.0, 0.0, 0.0)
ob_grout.lineart.crease_threshold = 0.0
ob_tiles.location = (0.0, 0.0, 0.0)
ob_tiles.scale = (4.0, 4.0, 4.0)
ob_tiles.lineart.crease_threshold = 0.0

# ---- collection membership
col_collection_1.objects.link(ob_grout)
col_collection_1.objects.link(ob_tiles)

# ---- scene / render settings (as saved in the file)
scene.frame_start = 1; scene.frame_end = 250; scene.frame_set(1)
scene.render.engine = 'BLENDER_EEVEE_NEXT'
scene.render.resolution_percentage = 50
scene.render.dither_intensity = 0.0
scene.cycles.use_denoising = False
scene.cycles.samples = 128
scene.cycles.sampling_pattern = 'TABULATED_SOBOL'
scene.cycles.use_adaptive_sampling = False
scene.cycles.use_light_tree = False
scene.cycles.blur_glossy = 0.0
scene.cycles.sample_clamp_indirect = 0.0
scene.view_settings.view_transform = 'Standard'
bpy.context.view_layer.update()

# ---- added for rendering (the .blend has no active camera and no usable light): camera, sun
cam_auto = bpy.data.cameras.new('AutoCamera')
cam_auto.lens = 50.0
cam_auto.sensor_width = 36.0
cam_auto.clip_end = 1000.0
ob_auto_camera = bpy.data.objects.new('AutoCamera', cam_auto)
scene.collection.objects.link(ob_auto_camera)
ob_auto_camera.location = (10.4777, -12.5766, 8.45556)
ob_auto_camera.rotation_euler = (1.09748, -7.21219e-08, 0.694738)
scene.camera = ob_auto_camera
light_auto_sun = bpy.data.lights.new('AutoSun', 'SUN')
light_auto_sun.energy = 3.0
light_auto_sun.angle = 0.0523599
ob_auto_sun = bpy.data.objects.new('AutoSun', light_auto_sun)
scene.collection.objects.link(ob_auto_sun)
ob_auto_sun.rotation_euler = (0.872665, 0.174533, 0.523599)
bpy.context.view_layer.update()
